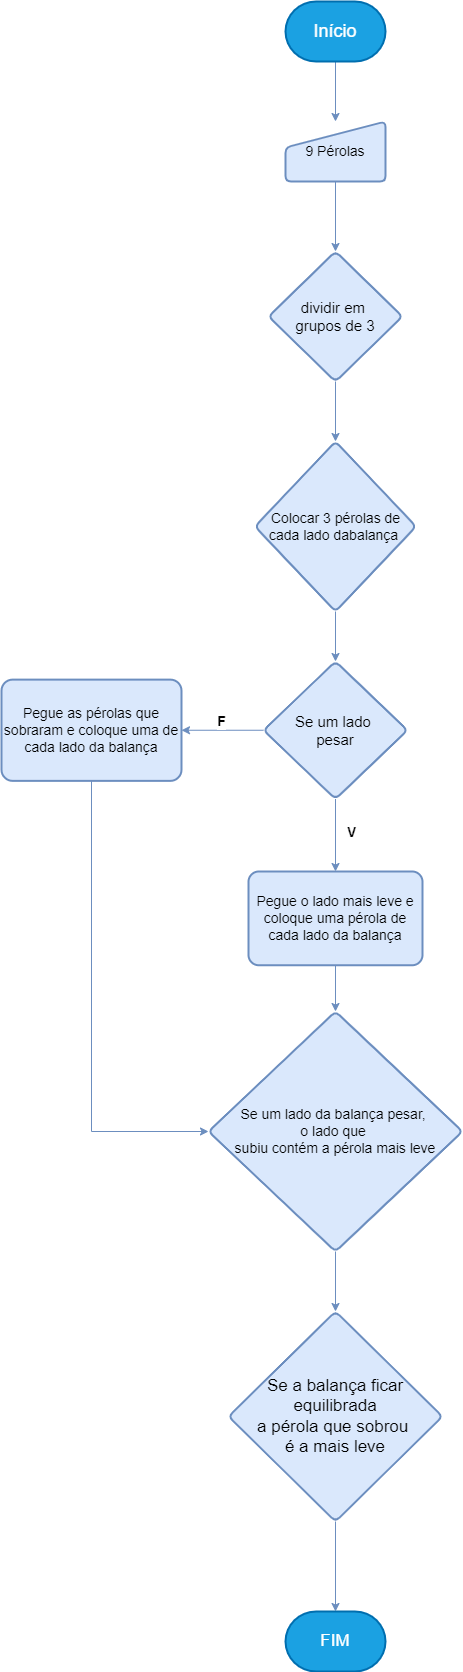

The diagram above was exported from draw.io. Its source (the exported page's mxGraphModel, read from the mxfile embedded in the PNG):
<mxGraphModel dx="1422" dy="762" grid="1" gridSize="10" guides="1" tooltips="1" connect="1" arrows="1" fold="1" page="1" pageScale="1" pageWidth="827" pageHeight="1169" math="0" shadow="0">
  <root>
    <mxCell id="0" />
    <mxCell id="1" parent="0" />
    <mxCell id="SWFb1NGwITYBsDThvAjj-5" style="edgeStyle=orthogonalEdgeStyle;rounded=0;orthogonalLoop=1;jettySize=auto;html=1;exitX=0.5;exitY=1;exitDx=0;exitDy=0;exitPerimeter=0;entryX=0.5;entryY=0;entryDx=0;entryDy=0;fillColor=#dae8fc;strokeColor=#6c8ebf;" edge="1" parent="1" source="SWFb1NGwITYBsDThvAjj-1" target="SWFb1NGwITYBsDThvAjj-4">
      <mxGeometry relative="1" as="geometry" />
    </mxCell>
    <mxCell id="SWFb1NGwITYBsDThvAjj-1" value="Início" style="strokeWidth=2;html=1;shape=mxgraph.flowchart.terminator;whiteSpace=wrap;fillColor=#1ba1e2;fontColor=#ffffff;strokeColor=#006EAF;fontSize=18;" vertex="1" parent="1">
      <mxGeometry x="364" y="20" width="100" height="60" as="geometry" />
    </mxCell>
    <mxCell id="SWFb1NGwITYBsDThvAjj-7" value="" style="edgeStyle=orthogonalEdgeStyle;rounded=0;orthogonalLoop=1;jettySize=auto;html=1;fillColor=#dae8fc;strokeColor=#6c8ebf;" edge="1" parent="1" source="SWFb1NGwITYBsDThvAjj-4" target="SWFb1NGwITYBsDThvAjj-6">
      <mxGeometry relative="1" as="geometry" />
    </mxCell>
    <mxCell id="SWFb1NGwITYBsDThvAjj-4" value="9 Pérolas" style="html=1;strokeWidth=2;shape=manualInput;whiteSpace=wrap;rounded=1;size=26;arcSize=11;fillColor=#dae8fc;strokeColor=#6c8ebf;fontSize=14;" vertex="1" parent="1">
      <mxGeometry x="364" y="140" width="100" height="60" as="geometry" />
    </mxCell>
    <mxCell id="SWFb1NGwITYBsDThvAjj-11" value="" style="edgeStyle=orthogonalEdgeStyle;rounded=0;orthogonalLoop=1;jettySize=auto;html=1;fillColor=#dae8fc;strokeColor=#6c8ebf;" edge="1" parent="1" source="SWFb1NGwITYBsDThvAjj-6" target="SWFb1NGwITYBsDThvAjj-10">
      <mxGeometry relative="1" as="geometry" />
    </mxCell>
    <mxCell id="SWFb1NGwITYBsDThvAjj-6" value="dividir em &lt;br style=&quot;font-size: 15px;&quot;&gt;grupos de 3" style="rhombus;whiteSpace=wrap;html=1;strokeWidth=2;rounded=1;arcSize=11;fillColor=#dae8fc;strokeColor=#6c8ebf;fontSize=15;" vertex="1" parent="1">
      <mxGeometry x="347" y="270" width="134" height="130" as="geometry" />
    </mxCell>
    <mxCell id="SWFb1NGwITYBsDThvAjj-14" value="" style="edgeStyle=orthogonalEdgeStyle;rounded=0;orthogonalLoop=1;jettySize=auto;html=1;fillColor=#dae8fc;strokeColor=#6c8ebf;" edge="1" parent="1" source="SWFb1NGwITYBsDThvAjj-10" target="SWFb1NGwITYBsDThvAjj-13">
      <mxGeometry relative="1" as="geometry" />
    </mxCell>
    <mxCell id="SWFb1NGwITYBsDThvAjj-10" value="Colocar 3 pérolas de cada lado dabalança&amp;nbsp;" style="rhombus;whiteSpace=wrap;html=1;strokeWidth=2;rounded=1;arcSize=11;fillColor=#dae8fc;strokeColor=#6c8ebf;fontSize=14;" vertex="1" parent="1">
      <mxGeometry x="333.5" y="460" width="161" height="170" as="geometry" />
    </mxCell>
    <mxCell id="SWFb1NGwITYBsDThvAjj-16" value="V" style="edgeStyle=orthogonalEdgeStyle;rounded=0;orthogonalLoop=1;jettySize=auto;html=1;fillColor=#dae8fc;strokeColor=#6c8ebf;fontSize=13;fontStyle=1" edge="1" parent="1" source="SWFb1NGwITYBsDThvAjj-13" target="SWFb1NGwITYBsDThvAjj-15">
      <mxGeometry x="-0.1034" y="16" relative="1" as="geometry">
        <mxPoint as="offset" />
      </mxGeometry>
    </mxCell>
    <mxCell id="SWFb1NGwITYBsDThvAjj-18" value="F" style="edgeStyle=orthogonalEdgeStyle;rounded=0;orthogonalLoop=1;jettySize=auto;html=1;fillColor=#dae8fc;strokeColor=#6c8ebf;fontSize=14;fontStyle=1" edge="1" parent="1" source="SWFb1NGwITYBsDThvAjj-13" target="SWFb1NGwITYBsDThvAjj-17">
      <mxGeometry x="0.0244" y="-9" relative="1" as="geometry">
        <mxPoint as="offset" />
      </mxGeometry>
    </mxCell>
    <mxCell id="SWFb1NGwITYBsDThvAjj-13" value="Se um lado&amp;nbsp;&lt;br style=&quot;font-size: 15px;&quot;&gt;pesar" style="rhombus;whiteSpace=wrap;html=1;strokeWidth=2;rounded=1;arcSize=11;fillColor=#dae8fc;strokeColor=#6c8ebf;fontSize=15;" vertex="1" parent="1">
      <mxGeometry x="342" y="680" width="144" height="137.5" as="geometry" />
    </mxCell>
    <mxCell id="SWFb1NGwITYBsDThvAjj-21" value="" style="edgeStyle=orthogonalEdgeStyle;rounded=0;orthogonalLoop=1;jettySize=auto;html=1;fillColor=#dae8fc;strokeColor=#6c8ebf;" edge="1" parent="1" source="SWFb1NGwITYBsDThvAjj-15" target="SWFb1NGwITYBsDThvAjj-20">
      <mxGeometry relative="1" as="geometry" />
    </mxCell>
    <mxCell id="SWFb1NGwITYBsDThvAjj-15" value="Pegue o lado mais leve e coloque uma pérola de cada lado da balança" style="whiteSpace=wrap;html=1;strokeWidth=2;rounded=1;arcSize=11;fillColor=#dae8fc;strokeColor=#6c8ebf;fontSize=14;" vertex="1" parent="1">
      <mxGeometry x="327" y="890" width="174" height="93.75" as="geometry" />
    </mxCell>
    <mxCell id="SWFb1NGwITYBsDThvAjj-22" style="edgeStyle=orthogonalEdgeStyle;rounded=0;orthogonalLoop=1;jettySize=auto;html=1;exitX=0.5;exitY=1;exitDx=0;exitDy=0;entryX=0;entryY=0.5;entryDx=0;entryDy=0;fillColor=#dae8fc;strokeColor=#6c8ebf;" edge="1" parent="1" source="SWFb1NGwITYBsDThvAjj-17" target="SWFb1NGwITYBsDThvAjj-20">
      <mxGeometry relative="1" as="geometry" />
    </mxCell>
    <mxCell id="SWFb1NGwITYBsDThvAjj-17" value="Pegue as pérolas que sobraram e coloque uma de cada lado da balança" style="whiteSpace=wrap;html=1;strokeWidth=2;rounded=1;arcSize=11;fillColor=#dae8fc;strokeColor=#6c8ebf;fontSize=14;" vertex="1" parent="1">
      <mxGeometry x="80" y="698.12" width="180" height="101.25" as="geometry" />
    </mxCell>
    <mxCell id="SWFb1NGwITYBsDThvAjj-24" value="" style="edgeStyle=orthogonalEdgeStyle;rounded=0;orthogonalLoop=1;jettySize=auto;html=1;fillColor=#dae8fc;strokeColor=#6c8ebf;" edge="1" parent="1" source="SWFb1NGwITYBsDThvAjj-20" target="SWFb1NGwITYBsDThvAjj-23">
      <mxGeometry relative="1" as="geometry" />
    </mxCell>
    <mxCell id="SWFb1NGwITYBsDThvAjj-20" value="Se um lado da balança pesar, &lt;br style=&quot;font-size: 14px;&quot;&gt;o lado que&amp;nbsp;&lt;br style=&quot;font-size: 14px;&quot;&gt;subiu contém a pérola mais leve" style="rhombus;whiteSpace=wrap;html=1;strokeWidth=2;rounded=1;arcSize=11;fillColor=#dae8fc;strokeColor=#6c8ebf;fontSize=14;" vertex="1" parent="1">
      <mxGeometry x="287" y="1030" width="254" height="240" as="geometry" />
    </mxCell>
    <mxCell id="SWFb1NGwITYBsDThvAjj-26" style="edgeStyle=orthogonalEdgeStyle;rounded=0;orthogonalLoop=1;jettySize=auto;html=1;exitX=0.5;exitY=1;exitDx=0;exitDy=0;entryX=0.5;entryY=0;entryDx=0;entryDy=0;entryPerimeter=0;fillColor=#dae8fc;strokeColor=#6c8ebf;" edge="1" parent="1" source="SWFb1NGwITYBsDThvAjj-23" target="SWFb1NGwITYBsDThvAjj-25">
      <mxGeometry relative="1" as="geometry" />
    </mxCell>
    <mxCell id="SWFb1NGwITYBsDThvAjj-23" value="Se a balança ficar equilibrada&lt;br style=&quot;font-size: 17px;&quot;&gt;a pérola que sobrou&amp;nbsp;&lt;br style=&quot;font-size: 17px;&quot;&gt;é a mais leve" style="rhombus;whiteSpace=wrap;html=1;strokeWidth=2;rounded=1;arcSize=11;fillColor=#dae8fc;strokeColor=#6c8ebf;fontSize=17;" vertex="1" parent="1">
      <mxGeometry x="307" y="1330" width="214" height="210" as="geometry" />
    </mxCell>
    <mxCell id="SWFb1NGwITYBsDThvAjj-25" value="FIM" style="strokeWidth=2;html=1;shape=mxgraph.flowchart.terminator;whiteSpace=wrap;fillColor=#1ba1e2;fontColor=#ffffff;strokeColor=#006EAF;fontSize=17;" vertex="1" parent="1">
      <mxGeometry x="364" y="1630" width="100" height="60" as="geometry" />
    </mxCell>
  </root>
</mxGraphModel>